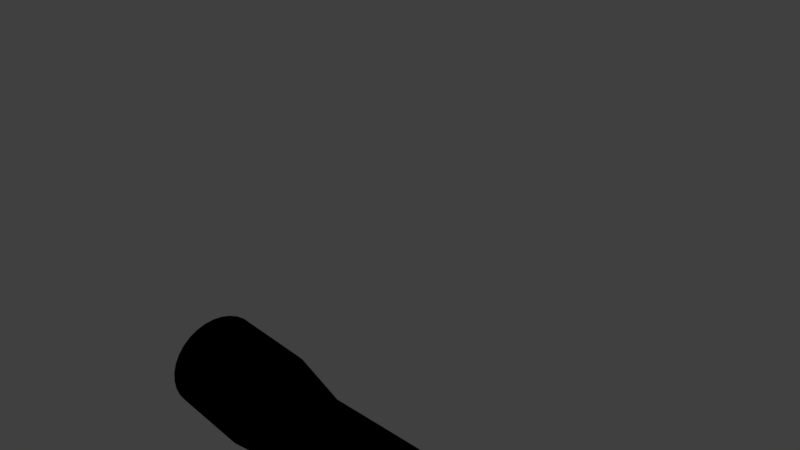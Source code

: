 # Source: saklar_lampu_sign.blend  (saved by Blender 2.78.0; exported with 4.5.12 LTS)
import bpy
from mathutils import Matrix  # noqa: F401  (used for matrix-valued properties, if any)

bpy.ops.wm.read_factory_settings(use_empty=True)
scene = bpy.context.scene
scene.name = 'Scene'

# ---- collections
col_collection_1 = bpy.data.collections.new('Collection 1'); scene.collection.children.link(col_collection_1)
col_collection_1.hide_render = True
col_collection_1.hide_viewport = True
col_collection_2 = bpy.data.collections.new('Collection 2'); scene.collection.children.link(col_collection_2)
col_collection_3 = bpy.data.collections.new('Collection 3'); scene.collection.children.link(col_collection_3)
col_collection_3.hide_render = True
col_collection_3.hide_viewport = True

# ---- materials (node trees are filled in below, after node groups)
mat_tuas_lampu = bpy.data.materials.new('tuas lampu')
mat_tuas_lampu.alpha_threshold = 0.0
mat_tuas_lampu.use_transparent_shadow = False
mat_tuas_lampu.diffuse_color = (0.0, 0.0, 0.0, 1.0)
mat_tuas_lampu.roughness = 0.5
mat_tuas_lampu.specular_intensity = 0.0

# ---- material node trees

# ---- world
world_world = bpy.data.worlds.new('World'); scene.world = world_world
world_world.color = (0.05088, 0.05088, 0.05088)
world_world.use_sun_shadow = False
world_world.sun_shadow_jitter_overblur = 0.0
world_world.cycles.sampling_method = 'MANUAL'

# ---- cameras
cam_camera = bpy.data.cameras.new('Camera')
cam_camera.clip_end = 100.0
cam_camera.lens = 35.0
cam_camera.sensor_width = 32.0
cam_camera.sensor_height = 18.0
cam_camera.ortho_scale = 7.314
cam_camera.dof.focus_distance = 0.0
cam_camera.dof.aperture_fstop = 128.0

# ---- lights
light_lamp = bpy.data.lights.new('Lamp', 'POINT')
light_lamp.transmission_factor = 0.0
light_lamp.cutoff_distance = 30.0
light_lamp.energy = 100.0
light_lamp.shadow_buffer_clip_start = 1.001
light_lamp.shadow_soft_size = 0.1
light_lamp.shadow_maximum_resolution = 0.006
light_lamp.use_absolute_resolution = True

# ---- meshes
me_cylinder = bpy.data.meshes.new('Cylinder')
me_cylinder.from_pydata([(-1.192e-07, 0.6652, -3.753), (-1.302e-07, 0.6652, -2.569), (0.1298, 0.6524, -3.753), (0.1298, 0.6524, -2.569), (0.2546, 0.6146, -3.753), (0.2546, 0.6146, -2.569), (0.3696, 0.5531, -3.753), (0.3696, 0.5531, -2.569), (0.4704, 0.4704, -3.753), (0.4704, 0.4704, -2.569), (0.5531, 0.3696, -3.753), (0.5531, 0.3696, -2.569), (0.6146, 0.2546, -3.753), (0.6146, 0.2546, -2.569), (0.6524, 0.1298, -3.753), (0.6524, 0.1298, -2.569), (0.6652, -1.595e-07, -3.753), (0.6652, -1.595e-07, -2.569), (0.6524, -0.1298, -3.753), (0.6524, -0.1298, -2.569), (0.6146, -0.2546, -3.753), (0.6146, -0.2546, -2.569), (0.5531, -0.3696, -3.753), (0.5531, -0.3696, -2.569), (0.4704, -0.4704, -3.753), (0.4704, -0.4704, -2.569), (0.3696, -0.5531, -3.753), (0.3696, -0.5531, -2.569), (0.2546, -0.6146, -3.753), (0.2546, -0.6146, -2.569), (0.1298, -0.6524, -3.753), (0.1298, -0.6524, -2.569), (-3.576e-07, -0.6652, -3.753), (-3.686e-07, -0.6652, -2.569), (-0.1298, -0.6524, -3.753), (-0.1298, -0.6524, -2.569), (-0.2546, -0.6146, -3.753), (-0.2546, -0.6146, -2.569), (-0.3696, -0.5531, -3.753), (-0.3696, -0.5531, -2.569), (-0.4704, -0.4704, -3.753), (-0.4704, -0.4704, -2.569), (-0.5531, -0.3696, -3.753), (-0.5531, -0.3696, -2.569), (-0.6146, -0.2546, -3.753), (-0.6146, -0.2546, -2.569), (-0.6524, -0.1298, -3.753), (-0.6524, -0.1298, -2.569), (-0.6652, 4.326e-07, -3.753), (-0.6652, 4.326e-07, -2.569), (-0.6524, 0.1298, -3.753), (-0.6524, 0.1298, -2.569), (-0.6146, 0.2546, -3.753), (-0.6146, 0.2546, -2.569), (-0.5531, 0.3696, -3.753), (-0.5531, 0.3696, -2.569), (-0.4704, 0.4704, -3.753), (-0.4704, 0.4704, -2.569), (-0.3696, 0.5531, -3.753), (-0.3696, 0.5531, -2.569), (-0.2546, 0.6146, -3.753), (-0.2546, 0.6146, -2.569), (-0.1298, 0.6524, -3.753), (-0.1298, 0.6524, -2.569), (0.09818, 0.4936, -1.689), (-2.274e-07, 0.5032, -1.689), (0.1926, 0.4649, -1.689), (0.2796, 0.4184, -1.689), (0.3558, 0.3558, -1.689), (0.4184, 0.2796, -1.689), (0.4649, 0.1926, -1.689), (0.4936, 0.09818, -1.689), (0.5032, -1.197e-07, -1.689), (0.4936, -0.09818, -1.689), (0.4649, -0.1926, -1.689), (0.4184, -0.2796, -1.689), (0.3558, -0.3558, -1.689), (0.2796, -0.4184, -1.689), (0.1926, -0.4649, -1.689), (0.09818, -0.4936, -1.689), (-3.466e-07, -0.5032, -1.689), (-0.09818, -0.4936, -1.689), (-0.1926, -0.4649, -1.689), (-0.2796, -0.4184, -1.689), (-0.3558, -0.3558, -1.689), (-0.4184, -0.2796, -1.689), (-0.4649, -0.1926, -1.689), (-0.4936, -0.09818, -1.689), (-0.5032, 3.282e-07, -1.689), (-0.4936, 0.09818, -1.689), (-0.4649, 0.1926, -1.689), (-0.4184, 0.2796, -1.689), (-0.3558, 0.3558, -1.689), (-0.2796, 0.4184, -1.689), (-0.1926, 0.4649, -1.689), (-0.09818, 0.4936, -1.689), (0.1236, 0.6212, 0.6309), (-2.384e-07, 0.6334, 0.6309), (0.2424, 0.5851, 0.6309), (0.3519, 0.5266, 0.6309), (0.4479, 0.4479, 0.6309), (0.5266, 0.3519, 0.6309), (0.5851, 0.2424, 0.6309), (0.6212, 0.1236, 0.6309), (0.6334, -1.515e-07, 0.6309), (0.6212, -0.1236, 0.6309), (0.5851, -0.2424, 0.6309), (0.5266, -0.3519, 0.6309), (0.4479, -0.4479, 0.6309), (0.3519, -0.5266, 0.6309), (0.2424, -0.5852, 0.6309), (0.1236, -0.6212, 0.6309), (-3.576e-07, -0.6334, 0.6309), (-0.1236, -0.6212, 0.6309), (-0.2424, -0.5851, 0.6309), (-0.3519, -0.5266, 0.6309), (-0.4479, -0.4479, 0.6309), (-0.5266, -0.3519, 0.6309), (-0.5852, -0.2424, 0.6309), (-0.6212, -0.1236, 0.6309), (-0.6334, 4.123e-07, 0.6309), (-0.6212, 0.1236, 0.6309), (-0.5851, 0.2424, 0.6309), (-0.5266, 0.3519, 0.6309), (-0.4479, 0.4479, 0.6309), (-0.3519, 0.5266, 0.6309), (-0.2424, 0.5852, 0.6309), (-0.1236, 0.6212, 0.6309), (0.1236, 0.6212, 1.41), (-2.384e-07, 0.6334, 1.41), (0.2424, 0.5851, 1.41), (0.3519, 0.5266, 1.41), (0.4479, 0.4479, 1.41), (0.5266, 0.3519, 1.41), (0.5851, 0.2424, 1.41), (0.6212, 0.1236, 1.41), (0.6334, -1.515e-07, 1.41), (0.6212, -0.1236, 1.41), (0.5851, -0.2424, 1.41), (0.5266, -0.3519, 1.41), (0.4479, -0.4479, 1.41), (0.3519, -0.5266, 1.41), (0.2424, -0.5852, 1.41), (0.1236, -0.6212, 1.41), (-3.576e-07, -0.6334, 1.41), (-0.1236, -0.6212, 1.41), (-0.2424, -0.5851, 1.41), (-0.3519, -0.5266, 1.41), (-0.4479, -0.4479, 1.41), (-0.5266, -0.3519, 1.41), (-0.5852, -0.2424, 1.41), (-0.6212, -0.1236, 1.41), (-0.6334, 4.123e-07, 1.41), (-0.6212, 0.1236, 1.41), (-0.5851, 0.2424, 1.41), (-0.5266, 0.3519, 1.41), (-0.4479, 0.4479, 1.41), (-0.3519, 0.5266, 1.41), (-0.2424, 0.5852, 1.41), (-0.1236, 0.6212, 1.41), (0.1236, 0.6212, 2.349), (-2.384e-07, 0.6334, 2.349), (0.2424, 0.5851, 2.349), (0.3519, 0.5266, 2.349), (0.4479, 0.4479, 2.349), (0.5266, 0.3519, 2.349), (0.5851, 0.2424, 2.349), (0.6212, 0.1236, 2.349), (0.6334, -1.515e-07, 2.349), (0.6212, -0.1236, 2.349), (0.5851, -0.2424, 2.349), (0.5266, -0.3519, 2.349), (0.4479, -0.4479, 2.349), (0.3519, -0.5266, 2.349), (0.2424, -0.5852, 2.349), (0.1236, -0.6212, 2.349), (-3.576e-07, -0.6334, 2.349), (-0.1236, -0.6212, 2.349), (-0.2424, -0.5851, 2.349), (-0.3519, -0.5266, 2.349), (-0.4479, -0.4479, 2.349), (-0.5266, -0.3519, 2.349), (-0.5852, -0.2424, 2.349), (-0.6212, -0.1236, 2.349), (-0.6334, 4.123e-07, 2.349), (-0.6212, 0.1236, 2.349), (-0.5851, 0.2424, 2.349), (-0.5266, 0.3519, 2.349), (-0.4479, 0.4479, 2.349), (-0.3519, 0.5266, 2.349), (-0.2424, 0.5852, 2.349), (-0.1236, 0.6212, 2.349), (0.09268, 0.466, 3.621), (-8.345e-07, 0.4751, 3.621), (0.1818, 0.4389, 3.621), (0.2639, 0.395, 3.621), (0.3359, 0.3359, 3.621), (0.395, 0.2639, 3.621), (0.4389, 0.1818, 3.621), (0.466, 0.09268, 3.621), (0.4751, -1.098e-07, 3.621), (0.466, -0.09268, 3.621), (0.4389, -0.1818, 3.621), (0.395, -0.2639, 3.621), (0.3359, -0.3359, 3.621), (0.2639, -0.395, 3.621), (0.1818, -0.4389, 3.621), (0.09268, -0.466, 3.621), (-8.345e-07, -0.4751, 3.621), (-0.09268, -0.466, 3.621), (-0.1818, -0.4389, 3.621), (-0.2639, -0.395, 3.621), (-0.3359, -0.3359, 3.621), (-0.395, -0.2639, 3.621), (-0.4389, -0.1818, 3.621), (-0.466, -0.09268, 3.621), (-0.4751, 3.131e-07, 3.621), (-0.466, 0.09268, 3.621), (-0.4389, 0.1818, 3.621), (-0.395, 0.2639, 3.621), (-0.3359, 0.3359, 3.621), (-0.2639, 0.395, 3.621), (-0.1818, 0.4389, 3.621), (-0.09268, 0.466, 3.621)], [], [(0, 1, 3, 2), (2, 3, 5, 4), (4, 5, 7, 6), (6, 7, 9, 8), (8, 9, 11, 10), (10, 11, 13, 12), (12, 13, 15, 14), (14, 15, 17, 16), (16, 17, 19, 18), (18, 19, 21, 20), (20, 21, 23, 22), (22, 23, 25, 24), (24, 25, 27, 26), (26, 27, 29, 28), (28, 29, 31, 30), (30, 31, 33, 32), (32, 33, 35, 34), (34, 35, 37, 36), (36, 37, 39, 38), (38, 39, 41, 40), (40, 41, 43, 42), (42, 43, 45, 44), (44, 45, 47, 46), (46, 47, 49, 48), (48, 49, 51, 50), (50, 51, 53, 52), (52, 53, 55, 54), (54, 55, 57, 56), (56, 57, 59, 58), (58, 59, 61, 60), (35, 33, 80, 81), (60, 61, 63, 62), (62, 63, 1, 0), (0, 2, 4, 6, 8, 10, 12, 14, 16, 18, 20, 22, 24, 26, 28, 30, 32, 34, 36, 38, 40, 42, 44, 46, 48, 50, 52, 54, 56, 58, 60, 62), (86, 85, 117, 118), (53, 51, 89, 90), (9, 7, 67, 68), (27, 25, 76, 77), (45, 43, 85, 86), (63, 61, 94, 95), (19, 17, 72, 73), (37, 35, 81, 82), (55, 53, 90, 91), (11, 9, 68, 69), (29, 27, 77, 78), (47, 45, 86, 87), (3, 1, 65, 64), (1, 63, 95, 65), (21, 19, 73, 74), (39, 37, 82, 83), (57, 55, 91, 92), (13, 11, 69, 70), (31, 29, 78, 79), (49, 47, 87, 88), (5, 3, 64, 66), (23, 21, 74, 75), (41, 39, 83, 84), (59, 57, 92, 93), (15, 13, 70, 71), (33, 31, 79, 80), (51, 49, 88, 89), (7, 5, 66, 67), (25, 23, 75, 76), (43, 41, 84, 85), (61, 59, 93, 94), (17, 15, 71, 72), (121, 120, 152, 153), (73, 72, 104, 105), (87, 86, 118, 119), (74, 73, 105, 106), (88, 87, 119, 120), (75, 74, 106, 107), (89, 88, 120, 121), (76, 75, 107, 108), (90, 89, 121, 122), (77, 76, 108, 109), (91, 90, 122, 123), (78, 77, 109, 110), (64, 65, 97, 96), (92, 91, 123, 124), (79, 78, 110, 111), (66, 64, 96, 98), (93, 92, 124, 125), (80, 79, 111, 112), (67, 66, 98, 99), (94, 93, 125, 126), (81, 80, 112, 113), (68, 67, 99, 100), (95, 94, 126, 127), (82, 81, 113, 114), (69, 68, 100, 101), (65, 95, 127, 97), (83, 82, 114, 115), (70, 69, 101, 102), (84, 83, 115, 116), (71, 70, 102, 103), (85, 84, 116, 117), (72, 71, 103, 104), (156, 155, 187, 188), (108, 107, 139, 140), (122, 121, 153, 154), (109, 108, 140, 141), (123, 122, 154, 155), (110, 109, 141, 142), (96, 97, 129, 128), (124, 123, 155, 156), (111, 110, 142, 143), (98, 96, 128, 130), (125, 124, 156, 157), (112, 111, 143, 144), (99, 98, 130, 131), (126, 125, 157, 158), (113, 112, 144, 145), (100, 99, 131, 132), (127, 126, 158, 159), (114, 113, 145, 146), (101, 100, 132, 133), (97, 127, 159, 129), (115, 114, 146, 147), (102, 101, 133, 134), (116, 115, 147, 148), (103, 102, 134, 135), (117, 116, 148, 149), (104, 103, 135, 136), (118, 117, 149, 150), (105, 104, 136, 137), (119, 118, 150, 151), (106, 105, 137, 138), (120, 119, 151, 152), (107, 106, 138, 139), (191, 190, 222, 223), (143, 142, 174, 175), (130, 128, 160, 162), (157, 156, 188, 189), (144, 143, 175, 176), (131, 130, 162, 163), (158, 157, 189, 190), (145, 144, 176, 177), (132, 131, 163, 164), (159, 158, 190, 191), (146, 145, 177, 178), (133, 132, 164, 165), (129, 159, 191, 161), (147, 146, 178, 179), (134, 133, 165, 166), (148, 147, 179, 180), (135, 134, 166, 167), (149, 148, 180, 181), (136, 135, 167, 168), (150, 149, 181, 182), (137, 136, 168, 169), (151, 150, 182, 183), (138, 137, 169, 170), (152, 151, 183, 184), (139, 138, 170, 171), (153, 152, 184, 185), (140, 139, 171, 172), (154, 153, 185, 186), (141, 140, 172, 173), (155, 154, 186, 187), (142, 141, 173, 174), (128, 129, 161, 160), (192, 193, 223, 222, 221, 220, 219, 218, 217, 216, 215, 214, 213, 212, 211, 210, 209, 208, 207, 206, 205, 204, 203, 202, 201, 200, 199, 198, 197, 196, 195, 194), (178, 177, 209, 210), (165, 164, 196, 197), (161, 191, 223, 193), (179, 178, 210, 211), (166, 165, 197, 198), (180, 179, 211, 212), (167, 166, 198, 199), (181, 180, 212, 213), (168, 167, 199, 200), (182, 181, 213, 214), (169, 168, 200, 201), (183, 182, 214, 215), (170, 169, 201, 202), (184, 183, 215, 216), (171, 170, 202, 203), (185, 184, 216, 217), (172, 171, 203, 204), (186, 185, 217, 218), (173, 172, 204, 205), (187, 186, 218, 219), (174, 173, 205, 206), (160, 161, 193, 192), (188, 187, 219, 220), (175, 174, 206, 207), (162, 160, 192, 194), (189, 188, 220, 221), (176, 175, 207, 208), (163, 162, 194, 195), (190, 189, 221, 222), (177, 176, 208, 209), (164, 163, 195, 196)])
me_cylinder.use_remesh_preserve_volume = False
me_cylinder.use_remesh_preserve_attributes = False
me_cylinder.use_mirror_vertex_groups = False
me_cylinder.update()
me_cylinder_001 = bpy.data.meshes.new('Cylinder.001')
me_cylinder_001.from_pydata([(-0.07238, 0.6652, 0.006824), (-0.07238, 0.6652, 1.192), (0.05739, 0.6524, 0.006824), (0.05739, 0.6524, 1.192), (0.1822, 0.6146, 0.006824), (0.1822, 0.6146, 1.192), (0.2972, 0.5531, 0.006824), (0.2972, 0.5531, 1.192), (0.398, 0.4704, 0.006824), (0.398, 0.4704, 1.192), (0.4807, 0.3696, 0.006824), (0.4807, 0.3696, 1.192), (0.5422, 0.2546, 0.006824), (0.5422, 0.2546, 1.192), (0.58, 0.1298, 0.006824), (0.58, 0.1298, 1.192), (0.5928, -2.667e-07, 0.006824), (0.5928, -2.667e-07, 1.192), (0.58, -0.1298, 0.006824), (0.58, -0.1298, 1.192), (0.5422, -0.2546, 0.006824), (0.5422, -0.2546, 1.192), (0.4807, -0.3696, 0.006824), (0.4807, -0.3696, 1.192), (0.398, -0.4704, 0.006824), (0.398, -0.4704, 1.192), (0.2972, -0.5531, 0.006824), (0.2972, -0.5531, 1.192), (0.1822, -0.6146, 0.006824), (0.1822, -0.6146, 1.192), (0.05739, -0.6524, 0.006824), (0.05739, -0.6524, 1.192), (-0.07238, -0.6652, 0.006824), (-0.07238, -0.6652, 1.192), (-0.2022, -0.6524, 0.006824), (-0.2022, -0.6524, 1.192), (-0.3269, -0.6146, 0.006824), (-0.3269, -0.6146, 1.192), (-0.4419, -0.5531, 0.006824), (-0.4419, -0.5531, 1.192), (-0.5427, -0.4704, 0.006824), (-0.5427, -0.4704, 1.192), (-0.6255, -0.3696, 0.006824), (-0.6255, -0.3696, 1.192), (-0.6869, -0.2546, 0.006824), (-0.6869, -0.2546, 1.192), (-0.7248, -0.1298, 0.006824), (-0.7248, -0.1298, 1.192), (-0.7376, 3.254e-07, 0.006824), (-0.7376, 3.254e-07, 1.192), (-0.7248, 0.1298, 0.006824), (-0.7248, 0.1298, 1.192), (-0.6869, 0.2546, 0.006824), (-0.6869, 0.2546, 1.192), (-0.6255, 0.3696, 0.006824), (-0.6255, 0.3696, 1.192), (-0.5427, 0.4704, 0.006824), (-0.5427, 0.4704, 1.192), (-0.4419, 0.5531, 0.006824), (-0.4419, 0.5531, 1.192), (-0.3269, 0.6146, 0.006824), (-0.3269, 0.6146, 1.192), (-0.2022, 0.6524, 0.006824), (-0.2022, 0.6524, 1.192), (0.0258, 0.4936, 2.071), (-0.07238, 0.5032, 2.071), (0.1202, 0.4649, 2.071), (0.2072, 0.4184, 2.071), (0.2835, 0.3558, 2.071), (0.3461, 0.2796, 2.071), (0.3926, 0.1926, 2.071), (0.4212, 0.09818, 2.071), (0.4309, -2.269e-07, 2.071), (0.4212, -0.09818, 2.071), (0.3926, -0.1926, 2.071), (0.3461, -0.2796, 2.071), (0.2835, -0.3558, 2.071), (0.2072, -0.4184, 2.071), (0.1202, -0.4649, 2.071), (0.0258, -0.4936, 2.071), (-0.07238, -0.5032, 2.071), (-0.1706, -0.4936, 2.071), (-0.265, -0.4649, 2.071), (-0.352, -0.4184, 2.071), (-0.4282, -0.3558, 2.071), (-0.4908, -0.2796, 2.071), (-0.5373, -0.1926, 2.071), (-0.566, -0.09818, 2.071), (-0.5756, 2.21e-07, 2.071), (-0.566, 0.09818, 2.071), (-0.5373, 0.1926, 2.071), (-0.4908, 0.2796, 2.071), (-0.4282, 0.3558, 2.071), (-0.352, 0.4184, 2.071), (-0.265, 0.4649, 2.071), (-0.1706, 0.4936, 2.071), (0.05118, 0.6212, 4.391), (-0.07238, 0.6334, 4.391), (0.17, 0.5851, 4.391), (0.2795, 0.5266, 4.391), (0.3755, 0.4479, 4.391), (0.4542, 0.3519, 4.391), (0.5128, 0.2424, 4.391), (0.5488, 0.1236, 4.391), (0.561, -2.587e-07, 4.391), (0.5488, -0.1236, 4.391), (0.5128, -0.2424, 4.391), (0.4542, -0.3519, 4.391), (0.3755, -0.4479, 4.391), (0.2795, -0.5266, 4.391), (0.17, -0.5852, 4.391), (0.05118, -0.6212, 4.391), (-0.07238, -0.6334, 4.391), (-0.1959, -0.6212, 4.391), (-0.3148, -0.5852, 4.391), (-0.4243, -0.5266, 4.391), (-0.5202, -0.4479, 4.391), (-0.599, -0.3519, 4.391), (-0.6575, -0.2424, 4.391), (-0.6936, -0.1236, 4.391), (-0.7057, 3.051e-07, 4.391), (-0.6936, 0.1236, 4.391), (-0.6575, 0.2424, 4.391), (-0.599, 0.3519, 4.391), (-0.5202, 0.4479, 4.391), (-0.4243, 0.5266, 4.391), (-0.3148, 0.5851, 4.391), (-0.1959, 0.6212, 4.391), (0.05118, 0.6212, 5.17), (-0.07238, 0.6334, 5.17), (0.17, 0.5851, 5.17), (0.2795, 0.5266, 5.17), (0.3755, 0.4479, 5.17), (0.4542, 0.3519, 5.17), (0.5128, 0.2424, 5.17), (0.5488, 0.1236, 5.17), (0.561, -2.587e-07, 5.17), (0.5488, -0.1236, 5.17), (0.5128, -0.2424, 5.17), (0.4542, -0.3519, 5.17), (0.3755, -0.4479, 5.17), (0.2795, -0.5266, 5.17), (0.17, -0.5852, 5.17), (0.05118, -0.6212, 5.17), (-0.07238, -0.6334, 5.17), (-0.1959, -0.6212, 5.17), (-0.3148, -0.5852, 5.17), (-0.4243, -0.5266, 5.17), (-0.5202, -0.4479, 5.17), (-0.599, -0.3519, 5.17), (-0.6575, -0.2424, 5.17), (-0.6936, -0.1236, 5.17), (-0.7057, 3.051e-07, 5.17), (-0.6936, 0.1236, 5.17), (-0.6575, 0.2424, 5.17), (-0.599, 0.3519, 5.17), (-0.5202, 0.4479, 5.17), (-0.4243, 0.5266, 5.17), (-0.3148, 0.5851, 5.17), (-0.1959, 0.6212, 5.17), (0.05118, 0.6212, 6.109), (-0.07238, 0.6334, 6.109), (0.17, 0.5851, 6.109), (0.2795, 0.5266, 6.109), (0.3755, 0.4479, 6.109), (0.4542, 0.3519, 6.109), (0.5128, 0.2424, 6.109), (0.5488, 0.1236, 6.109), (0.561, -2.587e-07, 6.109), (0.5488, -0.1236, 6.109), (0.5128, -0.2424, 6.109), (0.4542, -0.3519, 6.109), (0.3755, -0.4479, 6.109), (0.2795, -0.5266, 6.109), (0.17, -0.5852, 6.109), (0.05118, -0.6212, 6.109), (-0.07238, -0.6334, 6.109), (-0.1959, -0.6212, 6.109), (-0.3148, -0.5852, 6.109), (-0.4243, -0.5266, 6.109), (-0.5202, -0.4479, 6.109), (-0.599, -0.3519, 6.109), (-0.6575, -0.2424, 6.109), (-0.6936, -0.1236, 6.109), (-0.7057, 3.051e-07, 6.109), (-0.6936, 0.1236, 6.109), (-0.6575, 0.2424, 6.109), (-0.599, 0.3519, 6.109), (-0.5202, 0.4479, 6.109), (-0.4243, 0.5266, 6.109), (-0.3148, 0.5851, 6.109), (-0.1959, 0.6212, 6.109), (0.0203, 0.466, 7.381), (-0.07238, 0.4751, 7.381), (0.1094, 0.4389, 7.381), (0.1916, 0.395, 7.381), (0.2636, 0.3359, 7.381), (0.3226, 0.2639, 7.381), (0.3665, 0.1818, 7.381), (0.3936, 0.09268, 7.381), (0.4027, -2.17e-07, 7.381), (0.3936, -0.09268, 7.381), (0.3665, -0.1818, 7.381), (0.3226, -0.2639, 7.381), (0.2636, -0.3359, 7.381), (0.1916, -0.395, 7.381), (0.1094, -0.4389, 7.381), (0.0203, -0.466, 7.381), (-0.07238, -0.4751, 7.381), (-0.1651, -0.466, 7.381), (-0.2542, -0.4389, 7.381), (-0.3363, -0.395, 7.381), (-0.4083, -0.3359, 7.381), (-0.4674, -0.2639, 7.381), (-0.5113, -0.1818, 7.381), (-0.5383, -0.09268, 7.381), (-0.5475, 2.058e-07, 7.381), (-0.5383, 0.09268, 7.381), (-0.5113, 0.1818, 7.381), (-0.4674, 0.2639, 7.381), (-0.4083, 0.3359, 7.381), (-0.3363, 0.395, 7.381), (-0.2542, 0.4389, 7.381), (-0.1651, 0.466, 7.381), (-0.5449, -0.3157, 3.231), (-0.5974, -0.2175, 3.231), (0.4959, -2.428e-07, 3.231), (0.485, -0.1109, 3.231), (-0.6298, -0.1109, 3.231), (0.4527, -0.2175, 3.231), (-0.6407, 2.631e-07, 3.231), (0.4001, -0.3157, 3.231), (-0.6298, 0.1109, 3.231), (0.3295, -0.4019, 3.231), (-0.5974, 0.2175, 3.231), (0.2434, -0.4725, 3.231), (-0.5449, 0.3157, 3.231), (0.1451, -0.525, 3.231), (-0.07238, 0.5683, 3.231), (0.03849, 0.5574, 3.231), (-0.4742, 0.4019, 3.231), (0.03849, -0.5574, 3.231), (0.1451, 0.525, 3.231), (-0.3881, 0.4725, 3.231), (-0.07238, -0.5683, 3.231), (0.2434, 0.4725, 3.231), (-0.2899, 0.525, 3.231), (-0.1833, -0.5574, 3.231), (0.3295, 0.4019, 3.231), (-0.1833, 0.5574, 3.231), (-0.2899, -0.525, 3.231), (0.4001, 0.3157, 3.231), (-0.3881, -0.4725, 3.231), (0.4527, 0.2175, 3.231), (-0.4742, -0.4019, 3.231), (0.485, 0.1109, 3.231)], [], [(0, 1, 3, 2), (2, 3, 5, 4), (4, 5, 7, 6), (6, 7, 9, 8), (8, 9, 11, 10), (10, 11, 13, 12), (12, 13, 15, 14), (14, 15, 17, 16), (16, 17, 19, 18), (18, 19, 21, 20), (20, 21, 23, 22), (22, 23, 25, 24), (24, 25, 27, 26), (26, 27, 29, 28), (28, 29, 31, 30), (30, 31, 33, 32), (32, 33, 35, 34), (34, 35, 37, 36), (36, 37, 39, 38), (38, 39, 41, 40), (40, 41, 43, 42), (42, 43, 45, 44), (44, 45, 47, 46), (46, 47, 49, 48), (48, 49, 51, 50), (50, 51, 53, 52), (52, 53, 55, 54), (54, 55, 57, 56), (56, 57, 59, 58), (58, 59, 61, 60), (35, 33, 80, 81), (60, 61, 63, 62), (62, 63, 1, 0), (0, 2, 4, 6, 8, 10, 12, 14, 16, 18, 20, 22, 24, 26, 28, 30, 32, 34, 36, 38, 40, 42, 44, 46, 48, 50, 52, 54, 56, 58, 60, 62), (225, 224, 117, 118), (53, 51, 89, 90), (9, 7, 67, 68), (27, 25, 76, 77), (45, 43, 85, 86), (63, 61, 94, 95), (19, 17, 72, 73), (37, 35, 81, 82), (55, 53, 90, 91), (11, 9, 68, 69), (29, 27, 77, 78), (47, 45, 86, 87), (3, 1, 65, 64), (1, 63, 95, 65), (21, 19, 73, 74), (39, 37, 82, 83), (57, 55, 91, 92), (13, 11, 69, 70), (31, 29, 78, 79), (49, 47, 87, 88), (5, 3, 64, 66), (23, 21, 74, 75), (41, 39, 83, 84), (59, 57, 92, 93), (15, 13, 70, 71), (33, 31, 79, 80), (51, 49, 88, 89), (7, 5, 66, 67), (25, 23, 75, 76), (43, 41, 84, 85), (61, 59, 93, 94), (17, 15, 71, 72), (121, 120, 152, 153), (227, 226, 104, 105), (228, 225, 118, 119), (229, 227, 105, 106), (230, 228, 119, 120), (231, 229, 106, 107), (232, 230, 120, 121), (233, 231, 107, 108), (234, 232, 121, 122), (235, 233, 108, 109), (236, 234, 122, 123), (237, 235, 109, 110), (239, 238, 97, 96), (240, 236, 123, 124), (241, 237, 110, 111), (242, 239, 96, 98), (243, 240, 124, 125), (244, 241, 111, 112), (245, 242, 98, 99), (246, 243, 125, 126), (247, 244, 112, 113), (248, 245, 99, 100), (249, 246, 126, 127), (250, 247, 113, 114), (251, 248, 100, 101), (238, 249, 127, 97), (252, 250, 114, 115), (253, 251, 101, 102), (254, 252, 115, 116), (255, 253, 102, 103), (224, 254, 116, 117), (226, 255, 103, 104), (156, 155, 187, 188), (108, 107, 139, 140), (122, 121, 153, 154), (109, 108, 140, 141), (123, 122, 154, 155), (110, 109, 141, 142), (96, 97, 129, 128), (124, 123, 155, 156), (111, 110, 142, 143), (98, 96, 128, 130), (125, 124, 156, 157), (112, 111, 143, 144), (99, 98, 130, 131), (126, 125, 157, 158), (113, 112, 144, 145), (100, 99, 131, 132), (127, 126, 158, 159), (114, 113, 145, 146), (101, 100, 132, 133), (97, 127, 159, 129), (115, 114, 146, 147), (102, 101, 133, 134), (116, 115, 147, 148), (103, 102, 134, 135), (117, 116, 148, 149), (104, 103, 135, 136), (118, 117, 149, 150), (105, 104, 136, 137), (119, 118, 150, 151), (106, 105, 137, 138), (120, 119, 151, 152), (107, 106, 138, 139), (191, 190, 222, 223), (143, 142, 174, 175), (130, 128, 160, 162), (157, 156, 188, 189), (144, 143, 175, 176), (131, 130, 162, 163), (158, 157, 189, 190), (145, 144, 176, 177), (132, 131, 163, 164), (159, 158, 190, 191), (146, 145, 177, 178), (133, 132, 164, 165), (129, 159, 191, 161), (147, 146, 178, 179), (134, 133, 165, 166), (148, 147, 179, 180), (135, 134, 166, 167), (149, 148, 180, 181), (136, 135, 167, 168), (150, 149, 181, 182), (137, 136, 168, 169), (151, 150, 182, 183), (138, 137, 169, 170), (152, 151, 183, 184), (139, 138, 170, 171), (153, 152, 184, 185), (140, 139, 171, 172), (154, 153, 185, 186), (141, 140, 172, 173), (155, 154, 186, 187), (142, 141, 173, 174), (128, 129, 161, 160), (192, 193, 223, 222, 221, 220, 219, 218, 217, 216, 215, 214, 213, 212, 211, 210, 209, 208, 207, 206, 205, 204, 203, 202, 201, 200, 199, 198, 197, 196, 195, 194), (178, 177, 209, 210), (165, 164, 196, 197), (161, 191, 223, 193), (179, 178, 210, 211), (166, 165, 197, 198), (180, 179, 211, 212), (167, 166, 198, 199), (181, 180, 212, 213), (168, 167, 199, 200), (182, 181, 213, 214), (169, 168, 200, 201), (183, 182, 214, 215), (170, 169, 201, 202), (184, 183, 215, 216), (171, 170, 202, 203), (185, 184, 216, 217), (172, 171, 203, 204), (186, 185, 217, 218), (173, 172, 204, 205), (187, 186, 218, 219), (174, 173, 205, 206), (160, 161, 193, 192), (188, 187, 219, 220), (175, 174, 206, 207), (162, 160, 192, 194), (189, 188, 220, 221), (176, 175, 207, 208), (163, 162, 194, 195), (190, 189, 221, 222), (177, 176, 208, 209), (164, 163, 195, 196), (72, 71, 255, 226), (85, 84, 254, 224), (71, 70, 253, 255), (84, 83, 252, 254), (70, 69, 251, 253), (83, 82, 250, 252), (65, 95, 249, 238), (69, 68, 248, 251), (82, 81, 247, 250), (95, 94, 246, 249), (68, 67, 245, 248), (81, 80, 244, 247), (94, 93, 243, 246), (67, 66, 242, 245), (80, 79, 241, 244), (93, 92, 240, 243), (66, 64, 239, 242), (79, 78, 237, 241), (92, 91, 236, 240), (64, 65, 238, 239), (78, 77, 235, 237), (91, 90, 234, 236), (77, 76, 233, 235), (90, 89, 232, 234), (76, 75, 231, 233), (89, 88, 230, 232), (75, 74, 229, 231), (88, 87, 228, 230), (74, 73, 227, 229), (87, 86, 225, 228), (73, 72, 226, 227), (86, 85, 224, 225)])
_uv = me_cylinder_001.uv_layers.new(name='UVMap')
_uv.uv.foreach_set('vector', [0.3111, 0.1811, 0.3112, 0.1812, 0.3112, 0.1812, 0.3111, 0.1811, 0.3111, 0.1811, 0.3112, 0.1812, 0.3112, 0.1812, 0.3112, 0.1811, 0.3112, 0.1811, 0.3112, 0.1812, 0.3112, 0.1813, 0.3112, 0.1811, 0.3112, 0.1811, 0.3112, 0.1813, 0.3112, 0.1813, 0.3112, 0.1811, 0.3112, 0.1811, 0.3112, 0.1813, 0.3112, 0.1813, 0.3112, 0.1812, 0.3112, 0.1812, 0.3112, 0.1813, 0.3112, 0.1813, 0.3112, 0.1812, 0.3112, 0.1812, 0.3112, 0.1813, 0.3111, 0.1813, 0.3112, 0.1812, 0.3112, 0.1812, 0.3111, 0.1813, 0.3111, 0.1812, 0.3112, 0.1812, 0.3112, 0.1812, 0.3111, 0.1812, 0.3112, 0.1812, 0.3112, 0.1812, 0.3112, 0.1812, 0.3112, 0.1812, 0.3112, 0.1812, 0.3112, 0.1812, 0.3112, 0.1812, 0.3112, 0.1812, 0.3112, 0.1812, 0.3112, 0.1812, 0.3112, 0.1812, 0.3112, 0.1812, 0.3112, 0.1812, 0.3112, 0.1812, 0.3112, 0.1812, 0.3112, 0.1812, 0.3112, 0.1813, 0.3112, 0.1812, 0.3112, 0.1812, 0.3112, 0.1813, 0.3112, 0.1813, 0.3111, 0.1812, 0.3111, 0.1812, 0.3112, 0.1813, 0.3112, 0.1813, 0.3111, 0.1812, 0.3111, 0.1812, 0.3112, 0.1813, 0.3111, 0.1813, 0.3111, 0.1812, 0.3111, 0.1812, 0.3111, 0.1813, 0.3111, 0.1813, 0.3111, 0.1812, 0.3111, 0.1812, 0.3111, 0.1813, 0.3111, 0.1813, 0.3111, 0.1812, 0.3111, 0.1812, 0.3111, 0.1813, 0.3111, 0.1813, 0.3111, 0.1812, 0.3111, 0.1812, 0.3111, 0.1813, 0.311, 0.1812, 0.3111, 0.1812, 0.3111, 0.1812, 0.311, 0.1812, 0.311, 0.1812, 0.3112, 0.1812, 0.3112, 0.1812, 0.311, 0.1812, 0.311, 0.1812, 0.3112, 0.1812, 0.3112, 0.1812, 0.311, 0.1812, 0.311, 0.1811, 0.3111, 0.1812, 0.3111, 0.1812, 0.311, 0.1811, 0.3111, 0.1811, 0.3111, 0.1811, 0.3111, 0.1811, 0.3111, 0.1811, 0.3111, 0.181, 0.3111, 0.1811, 0.3111, 0.1811, 0.3111, 0.181, 0.3111, 0.181, 0.3111, 0.1811, 0.3111, 0.1811, 0.3111, 0.181, 0.3112, 0.181, 0.3111, 0.1811, 0.3111, 0.1811, 0.3112, 0.181, 0.3112, 0.1811, 0.3111, 0.1811, 0.3111, 0.1811, 0.3112, 0.1811, 0.3112, 0.1811, 0.3111, 0.1811, 0.3111, 0.1811, 0.3112, 0.1811, 0.3112, 0.1811, 0.3111, 0.1811, 0.3111, 0.1813, 0.3111, 0.1813, 0.3081, 0.1781, 0.3088, 0.1775, 0.3111, 0.1811, 0.3112, 0.1811, 0.3112, 0.1811, 0.3111, 0.1811, 0.3111, 0.1811, 0.3112, 0.1811, 0.3112, 0.1812, 0.3111, 0.1811, 0.3111, 0.1811, 0.3111, 0.1811, 0.3112, 0.1811, 0.3112, 0.1811, 0.3112, 0.1811, 0.3112, 0.1812, 0.3112, 0.1812, 0.3112, 0.1812, 0.3112, 0.1812, 0.3112, 0.1812, 0.3112, 0.1812, 0.3112, 0.1812, 0.3112, 0.1812, 0.3112, 0.1812, 0.3111, 0.1812, 0.3111, 0.1812, 0.3111, 0.1812, 0.3111, 0.1812, 0.3111, 0.1812, 0.3111, 0.1812, 0.3111, 0.1812, 0.3112, 0.1812, 0.3112, 0.1812, 0.3111, 0.1812, 0.3111, 0.1811, 0.3111, 0.1811, 0.3111, 0.1811, 0.3111, 0.1811, 0.3111, 0.1811, 0.3111, 0.1811, 0.3111, 0.1811, 0.3111, 0.1811, 0.4603, 0.1387, 0.4766, 0.09605, 0.6236, 0.4089, 0.5867, 0.4158, 0.3111, 0.181, 0.3111, 0.181, 0.3148, 0.1795, 0.3149, 0.1802, 0.3112, 0.1813, 0.3112, 0.1813, 0.3117, 0.1848, 0.3111, 0.1848, 0.3112, 0.1813, 0.3112, 0.1812, 0.3069, 0.1814, 0.3069, 0.1805, 0.311, 0.1812, 0.311, 0.1812, 0.3125, 0.177, 0.3133, 0.1774, 0.3112, 0.1811, 0.3112, 0.1811, 0.3143, 0.183, 0.3139, 0.1835, 0.3112, 0.1812, 0.3111, 0.1812, 0.3086, 0.1841, 0.3081, 0.1837, 0.3111, 0.1813, 0.3111, 0.1813, 0.3088, 0.1775, 0.3096, 0.1771, 0.3112, 0.181, 0.3111, 0.181, 0.3149, 0.1802, 0.3149, 0.181, 0.3112, 0.1813, 0.3112, 0.1813, 0.3111, 0.1848, 0.3104, 0.1848, 0.3112, 0.1813, 0.3112, 0.1813, 0.3069, 0.1805, 0.3071, 0.1796, 0.311, 0.1811, 0.311, 0.1812, 0.3133, 0.1774, 0.314, 0.178, 0.3112, 0.1812, 0.3112, 0.1812, 0.3134, 0.184, 0.3128, 0.1843, 0.3112, 0.1812, 0.3112, 0.1811, 0.3139, 0.1835, 0.3134, 0.184, 0.3112, 0.1812, 0.3112, 0.1812, 0.3081, 0.1837, 0.3076, 0.1831, 0.3111, 0.1813, 0.3111, 0.1813, 0.3096, 0.1771, 0.3106, 0.1768, 0.3112, 0.1811, 0.3112, 0.181, 0.3149, 0.181, 0.3148, 0.1817, 0.3112, 0.1813, 0.3112, 0.1813, 0.3104, 0.1848, 0.3098, 0.1847, 0.3112, 0.1813, 0.3112, 0.1813, 0.3071, 0.1796, 0.3075, 0.1788, 0.3111, 0.1811, 0.311, 0.1811, 0.314, 0.178, 0.3144, 0.1787, 0.3112, 0.1812, 0.3112, 0.1812, 0.3128, 0.1843, 0.3123, 0.1846, 0.3112, 0.1812, 0.3112, 0.1812, 0.3076, 0.1831, 0.3072, 0.1823, 0.311, 0.1812, 0.3111, 0.1813, 0.3106, 0.1768, 0.3115, 0.1768, 0.3112, 0.1811, 0.3112, 0.1811, 0.3148, 0.1817, 0.3146, 0.1824, 0.3111, 0.1813, 0.3112, 0.1813, 0.3098, 0.1847, 0.3092, 0.1845, 0.3111, 0.1813, 0.3112, 0.1813, 0.3075, 0.1788, 0.3081, 0.1781, 0.3111, 0.181, 0.3111, 0.1811, 0.3144, 0.1787, 0.3148, 0.1795, 0.3112, 0.1813, 0.3112, 0.1812, 0.3123, 0.1846, 0.3117, 0.1848, 0.3112, 0.1812, 0.3112, 0.1812, 0.3072, 0.1823, 0.3069, 0.1814, 0.311, 0.1812, 0.311, 0.1812, 0.3115, 0.1768, 0.3125, 0.177, 0.3112, 0.1811, 0.3112, 0.1811, 0.3146, 0.1824, 0.3143, 0.183, 0.3111, 0.1812, 0.3111, 0.1813, 0.3092, 0.1845, 0.3086, 0.1841, 0.4903, 0.431, 0.5204, 0.4267, 0.5126, 0.621, 0.483, 0.6137, 0.1865, 0.1656, 0.2004, 0.1902, 0.101, 0.4206, 0.06953, 0.4144, 0.444, 0.17, 0.4603, 0.1387, 0.5867, 0.4158, 0.5524, 0.4217, 0.1732, 0.1331, 0.1865, 0.1656, 0.06953, 0.4144, 0.03603, 0.4071, 0.4281, 0.1936, 0.444, 0.17, 0.5524, 0.4217, 0.5204, 0.4267, 0.1614, 0.08874, 0.1732, 0.1331, 0.03603, 0.4071, 0.000104, 0.3987, 0.4126, 0.2117, 0.4281, 0.1936, 0.5204, 0.4267, 0.4903, 0.431, 0.7656, 0.0009431, 0.7804, 0.0002921, 0.7879, 0.1537, 0.7715, 0.1541, 0.3974, 0.2257, 0.4126, 0.2117, 0.4903, 0.431, 0.4618, 0.4345, 0.7509, 0.001441, 0.7656, 0.0009431, 0.7715, 0.1541, 0.7552, 0.1544, 0.3827, 0.2365, 0.3974, 0.2257, 0.4618, 0.4345, 0.4346, 0.4373, 0.7362, 0.001791, 0.7509, 0.001441, 0.7552, 0.1544, 0.7389, 0.1546, 0.2985, 0.257, 0.3122, 0.2579, 0.3099, 0.4426, 0.2859, 0.442, 0.3682, 0.2447, 0.3827, 0.2365, 0.4346, 0.4373, 0.4084, 0.4395, 0.7214, 0.001993, 0.7362, 0.001791, 0.7389, 0.1546, 0.7227, 0.1547, 0.2847, 0.2544, 0.2985, 0.257, 0.2859, 0.442, 0.2616, 0.4409, 0.354, 0.2508, 0.3682, 0.2447, 0.4084, 0.4395, 0.3831, 0.4411, 0.7067, 0.002049, 0.7214, 0.001993, 0.7227, 0.1547, 0.7065, 0.1547, 0.2709, 0.25, 0.2847, 0.2544, 0.2616, 0.4409, 0.237, 0.4392, 0.3399, 0.2549, 0.354, 0.2508, 0.3831, 0.4411, 0.3584, 0.4421, 0.692, 0.001959, 0.7067, 0.002049, 0.7065, 0.1547, 0.6902, 0.1547, 0.257, 0.2436, 0.2709, 0.25, 0.237, 0.4392, 0.2118, 0.4369, 0.326, 0.2572, 0.3399, 0.2549, 0.3584, 0.4421, 0.334, 0.4426, 0.6772, 0.001723, 0.692, 0.001959, 0.6902, 0.1547, 0.674, 0.1545, 0.243, 0.235, 0.257, 0.2436, 0.2118, 0.4369, 0.1858, 0.4339, 0.3122, 0.2579, 0.326, 0.2572, 0.334, 0.4426, 0.3099, 0.4426, 0.6625, 0.001337, 0.6772, 0.001723, 0.674, 0.1545, 0.6577, 0.1542, 0.2288, 0.2237, 0.243, 0.235, 0.1858, 0.4339, 0.1588, 0.4303, 0.6478, 0.0007989, 0.6625, 0.001337, 0.6577, 0.1542, 0.6414, 0.1539, 0.2146, 0.209, 0.2288, 0.2237, 0.1588, 0.4303, 0.1306, 0.4259, 0.6331, 0.000104, 0.6478, 0.0007989, 0.6414, 0.1539, 0.625, 0.1534, 0.2004, 0.1902, 0.2146, 0.209, 0.1306, 0.4259, 0.101, 0.4206, 0.4031, 0.5982, 0.4286, 0.6023, 0.3757, 0.757, 0.3615, 0.7478, 0.7715, 0.1541, 0.7879, 0.1537, 0.7885, 0.257, 0.7721, 0.257, 0.4618, 0.4345, 0.4903, 0.431, 0.483, 0.6137, 0.4551, 0.6075, 0.7552, 0.1544, 0.7715, 0.1541, 0.7721, 0.257, 0.7556, 0.2571, 0.4346, 0.4373, 0.4618, 0.4345, 0.4551, 0.6075, 0.4286, 0.6023, 0.7389, 0.1546, 0.7552, 0.1544, 0.7556, 0.2571, 0.7392, 0.2571, 0.2859, 0.442, 0.3099, 0.4426, 0.3076, 0.5902, 0.2842, 0.5902, 0.4084, 0.4395, 0.4346, 0.4373, 0.4286, 0.6023, 0.4031, 0.5982, 0.7227, 0.1547, 0.7389, 0.1546, 0.7392, 0.2571, 0.7227, 0.2571, 0.2616, 0.4409, 0.2859, 0.442, 0.2842, 0.5902, 0.2607, 0.5909, 0.3831, 0.4411, 0.4084, 0.4395, 0.4031, 0.5982, 0.3785, 0.5949, 0.7065, 0.1547, 0.7227, 0.1547, 0.7227, 0.2571, 0.7063, 0.2571, 0.237, 0.4392, 0.2616, 0.4409, 0.2607, 0.5909, 0.2367, 0.5925, 0.3584, 0.4421, 0.3831, 0.4411, 0.3785, 0.5949, 0.3545, 0.5925, 0.6902, 0.1547, 0.7065, 0.1547, 0.7063, 0.2571, 0.6899, 0.2571, 0.2118, 0.4369, 0.237, 0.4392, 0.2367, 0.5925, 0.2122, 0.5948, 0.334, 0.4426, 0.3584, 0.4421, 0.3545, 0.5925, 0.3309, 0.591, 0.674, 0.1545, 0.6902, 0.1547, 0.6899, 0.2571, 0.6734, 0.257, 0.1858, 0.4339, 0.2118, 0.4369, 0.2122, 0.5948, 0.1868, 0.598, 0.3099, 0.4426, 0.334, 0.4426, 0.3309, 0.591, 0.3076, 0.5902, 0.6577, 0.1542, 0.674, 0.1545, 0.6734, 0.257, 0.657, 0.257, 0.1588, 0.4303, 0.1858, 0.4339, 0.1868, 0.598, 0.1604, 0.6021, 0.6414, 0.1539, 0.6577, 0.1542, 0.657, 0.257, 0.6405, 0.2569, 0.1306, 0.4259, 0.1588, 0.4303, 0.1604, 0.6021, 0.1325, 0.6071, 0.625, 0.1534, 0.6414, 0.1539, 0.6405, 0.2569, 0.6241, 0.2568, 0.101, 0.4206, 0.1306, 0.4259, 0.1325, 0.6071, 0.103, 0.6131, 0.5867, 0.4158, 0.6236, 0.4089, 0.6147, 0.6501, 0.5781, 0.6392, 0.06953, 0.4144, 0.101, 0.4206, 0.103, 0.6131, 0.07142, 0.6201, 0.5524, 0.4217, 0.5867, 0.4158, 0.5781, 0.6392, 0.5442, 0.6295, 0.03603, 0.4071, 0.06953, 0.4144, 0.07142, 0.6201, 0.03729, 0.6281, 0.5204, 0.4267, 0.5524, 0.4217, 0.5442, 0.6295, 0.5126, 0.621, 0.000104, 0.3987, 0.03603, 0.4071, 0.03729, 0.6281, 0.0001041, 0.6369, 0.319, 0.7331, 0.3331, 0.7361, 0.3051, 0.8056, 0.3039, 0.8052, 0.7227, 0.2571, 0.7392, 0.2571, 0.7391, 0.3815, 0.7227, 0.3815, 0.2607, 0.5909, 0.2842, 0.5902, 0.2906, 0.7322, 0.2763, 0.7343, 0.3785, 0.5949, 0.4031, 0.5982, 0.3615, 0.7478, 0.3473, 0.741, 0.7063, 0.2571, 0.7227, 0.2571, 0.7227, 0.3815, 0.7062, 0.3815, 0.2367, 0.5925, 0.2607, 0.5909, 0.2763, 0.7343, 0.2619, 0.7382, 0.3545, 0.5925, 0.3785, 0.5949, 0.3473, 0.741, 0.3331, 0.7361, 0.6899, 0.2571, 0.7063, 0.2571, 0.7062, 0.3815, 0.6897, 0.3815, 0.2122, 0.5948, 0.2367, 0.5925, 0.2619, 0.7382, 0.2472, 0.7441, 0.3309, 0.591, 0.3545, 0.5925, 0.3331, 0.7361, 0.319, 0.7331, 0.6734, 0.257, 0.6899, 0.2571, 0.6897, 0.3815, 0.6732, 0.3814, 0.1868, 0.598, 0.2122, 0.5948, 0.2472, 0.7441, 0.2324, 0.7523, 0.3076, 0.5902, 0.3309, 0.591, 0.319, 0.7331, 0.3048, 0.7318, 0.657, 0.257, 0.6734, 0.257, 0.6732, 0.3814, 0.6568, 0.3814, 0.1604, 0.6021, 0.1868, 0.598, 0.2324, 0.7523, 0.2172, 0.7631, 0.6405, 0.2569, 0.657, 0.257, 0.6568, 0.3814, 0.6403, 0.3814, 0.1325, 0.6071, 0.1604, 0.6021, 0.2172, 0.7631, 0.2016, 0.7773, 0.6241, 0.2568, 0.6405, 0.2569, 0.6403, 0.3814, 0.6238, 0.3814, 0.103, 0.6131, 0.1325, 0.6071, 0.2016, 0.7773, 0.1855, 0.7957, 0.5781, 0.6392, 0.6147, 0.6501, 0.4612, 0.9061, 0.4478, 0.861, 0.07142, 0.6201, 0.103, 0.6131, 0.1855, 0.7957, 0.1688, 0.8199, 0.5442, 0.6295, 0.5781, 0.6392, 0.4478, 0.861, 0.4335, 0.8281, 0.03729, 0.6281, 0.07142, 0.6201, 0.1688, 0.8199, 0.1514, 0.8526, 0.5126, 0.621, 0.5442, 0.6295, 0.4335, 0.8281, 0.419, 0.8031, 0.0001041, 0.6369, 0.03729, 0.6281, 0.1514, 0.8526, 0.133, 0.8987, 0.483, 0.6137, 0.5126, 0.621, 0.419, 0.8031, 0.4045, 0.7839, 0.7721, 0.257, 0.7885, 0.257, 0.7885, 0.3815, 0.7721, 0.3815, 0.4551, 0.6075, 0.483, 0.6137, 0.4045, 0.7839, 0.3901, 0.7688, 0.7556, 0.2571, 0.7721, 0.257, 0.7721, 0.3815, 0.7556, 0.3815, 0.4286, 0.6023, 0.4551, 0.6075, 0.3901, 0.7688, 0.3757, 0.757, 0.7392, 0.2571, 0.7556, 0.2571, 0.7556, 0.3815, 0.7391, 0.3815, 0.2842, 0.5902, 0.3076, 0.5902, 0.3048, 0.7318, 0.2906, 0.7322, 0.3014, 0.805, 0.3026, 0.805, 0.3039, 0.8052, 0.3051, 0.8056, 0.3063, 0.8063, 0.3072, 0.8071, 0.308, 0.8082, 0.3086, 0.8093, 0.3089, 0.8106, 0.309, 0.8119, 0.3089, 0.8131, 0.3084, 0.8144, 0.3078, 0.8155, 0.3069, 0.8165, 0.3058, 0.8173, 0.3046, 0.8179, 0.3032, 0.8182, 0.3018, 0.8183, 0.3004, 0.8181, 0.2991, 0.8175, 0.2979, 0.8168, 0.2969, 0.8158, 0.2962, 0.8146, 0.2956, 0.8134, 0.2954, 0.812, 0.2954, 0.8107, 0.2956, 0.8095, 0.2962, 0.8083, 0.2969, 0.8073, 0.2978, 0.8064, 0.2989, 0.8057, 0.3001, 0.8052, 0.3743, 0.9844, 0.3363, 0.9963, 0.3032, 0.8182, 0.3046, 0.8179, 0.2324, 0.7523, 0.2472, 0.7441, 0.2978, 0.8064, 0.2969, 0.8073, 0.3048, 0.7318, 0.319, 0.7331, 0.3039, 0.8052, 0.3026, 0.805, 0.4088, 0.9647, 0.3743, 0.9844, 0.3046, 0.8179, 0.3058, 0.8173, 0.2172, 0.7631, 0.2324, 0.7523, 0.2969, 0.8073, 0.2962, 0.8083, 0.4382, 0.9382, 0.4088, 0.9647, 0.3058, 0.8173, 0.3069, 0.8165, 0.2016, 0.7773, 0.2172, 0.7631, 0.2962, 0.8083, 0.2956, 0.8095, 0.4612, 0.9061, 0.4382, 0.9382, 0.3069, 0.8165, 0.3078, 0.8155, 0.1855, 0.7957, 0.2016, 0.7773, 0.2956, 0.8095, 0.2954, 0.8107, 0.4478, 0.861, 0.4612, 0.9061, 0.3078, 0.8155, 0.3084, 0.8144, 0.1688, 0.8199, 0.1855, 0.7957, 0.2954, 0.8107, 0.2954, 0.812, 0.4335, 0.8281, 0.4478, 0.861, 0.3084, 0.8144, 0.3089, 0.8131, 0.1514, 0.8526, 0.1688, 0.8199, 0.2954, 0.812, 0.2956, 0.8134, 0.419, 0.8031, 0.4335, 0.8281, 0.3089, 0.8131, 0.309, 0.8119, 0.133, 0.8987, 0.1514, 0.8526, 0.2956, 0.8134, 0.2962, 0.8146, 0.4045, 0.7839, 0.419, 0.8031, 0.309, 0.8119, 0.3089, 0.8106, 0.1555, 0.9324, 0.133, 0.8987, 0.2962, 0.8146, 0.2969, 0.8158, 0.3901, 0.7688, 0.4045, 0.7839, 0.3089, 0.8106, 0.3086, 0.8093, 0.1846, 0.9604, 0.1555, 0.9324, 0.2969, 0.8158, 0.2979, 0.8168, 0.3757, 0.757, 0.3901, 0.7688, 0.3086, 0.8093, 0.308, 0.8082, 0.2189, 0.9816, 0.1846, 0.9604, 0.2979, 0.8168, 0.2991, 0.8175, 0.2906, 0.7322, 0.3048, 0.7318, 0.3026, 0.805, 0.3014, 0.805, 0.3615, 0.7478, 0.3757, 0.757, 0.308, 0.8082, 0.3072, 0.8071, 0.2568, 0.9949, 0.2189, 0.9816, 0.2991, 0.8175, 0.3004, 0.8181, 0.2763, 0.7343, 0.2906, 0.7322, 0.3014, 0.805, 0.3001, 0.8052, 0.3473, 0.741, 0.3615, 0.7478, 0.3072, 0.8071, 0.3063, 0.8063, 0.2965, 0.9999, 0.2568, 0.9949, 0.3004, 0.8181, 0.3018, 0.8183, 0.2619, 0.7382, 0.2763, 0.7343, 0.3001, 0.8052, 0.2989, 0.8057, 0.3331, 0.7361, 0.3473, 0.741, 0.3063, 0.8063, 0.3051, 0.8056, 0.3363, 0.9963, 0.2965, 0.9999, 0.3018, 0.8183, 0.3032, 0.8182, 0.2472, 0.7441, 0.2619, 0.7382, 0.2989, 0.8057, 0.2978, 0.8064, 0.3086, 0.1841, 0.3092, 0.1845, 0.2146, 0.209, 0.2004, 0.1902, 0.3125, 0.177, 0.3115, 0.1768, 0.4543, 0.06382, 0.4766, 0.09605, 0.3092, 0.1845, 0.3098, 0.1847, 0.2288, 0.2237, 0.2146, 0.209, 0.3115, 0.1768, 0.3106, 0.1768, 0.4259, 0.03715, 0.4543, 0.06382, 0.3098, 0.1847, 0.3104, 0.1848, 0.243, 0.235, 0.2288, 0.2237, 0.3106, 0.1768, 0.3096, 0.1771, 0.3927, 0.01716, 0.4259, 0.03715, 0.3134, 0.184, 0.3139, 0.1835, 0.326, 0.2572, 0.3122, 0.2579, 0.3104, 0.1848, 0.3111, 0.1848, 0.257, 0.2436, 0.243, 0.235, 0.3096, 0.1771, 0.3088, 0.1775, 0.3563, 0.004657, 0.3927, 0.01716, 0.3139, 0.1835, 0.3143, 0.183, 0.3399, 0.2549, 0.326, 0.2572, 0.3111, 0.1848, 0.3117, 0.1848, 0.2709, 0.25, 0.257, 0.2436, 0.3088, 0.1775, 0.3081, 0.1781, 0.3183, 0.000104, 0.3563, 0.004657, 0.3143, 0.183, 0.3146, 0.1824, 0.354, 0.2508, 0.3399, 0.2549, 0.3117, 0.1848, 0.3123, 0.1846, 0.2847, 0.2544, 0.2709, 0.25, 0.3081, 0.1781, 0.3075, 0.1788, 0.2804, 0.003622, 0.3183, 0.000104, 0.3146, 0.1824, 0.3148, 0.1817, 0.3682, 0.2447, 0.354, 0.2508, 0.3123, 0.1846, 0.3128, 0.1843, 0.2985, 0.257, 0.2847, 0.2544, 0.3075, 0.1788, 0.3071, 0.1796, 0.2442, 0.01498, 0.2804, 0.003622, 0.3148, 0.1817, 0.3149, 0.181, 0.3827, 0.2365, 0.3682, 0.2447, 0.3128, 0.1843, 0.3134, 0.184, 0.3122, 0.2579, 0.2985, 0.257, 0.3071, 0.1796, 0.3069, 0.1805, 0.2114, 0.03359, 0.2442, 0.01498, 0.3149, 0.181, 0.3149, 0.1802, 0.3974, 0.2257, 0.3827, 0.2365, 0.3069, 0.1805, 0.3069, 0.1814, 0.1834, 0.05856, 0.2114, 0.03359, 0.3149, 0.1802, 0.3148, 0.1795, 0.4126, 0.2117, 0.3974, 0.2257, 0.3069, 0.1814, 0.3072, 0.1823, 0.1614, 0.08874, 0.1834, 0.05856, 0.3148, 0.1795, 0.3144, 0.1787, 0.4281, 0.1936, 0.4126, 0.2117, 0.3072, 0.1823, 0.3076, 0.1831, 0.1732, 0.1331, 0.1614, 0.08874, 0.3144, 0.1787, 0.314, 0.178, 0.444, 0.17, 0.4281, 0.1936, 0.3076, 0.1831, 0.3081, 0.1837, 0.1865, 0.1656, 0.1732, 0.1331, 0.314, 0.178, 0.3133, 0.1774, 0.4603, 0.1387, 0.444, 0.17, 0.3081, 0.1837, 0.3086, 0.1841, 0.2004, 0.1902, 0.1865, 0.1656, 0.3133, 0.1774, 0.3125, 0.177, 0.4766, 0.09605, 0.4603, 0.1387])
me_cylinder_001.materials.append(mat_tuas_lampu)
me_cylinder_001.use_remesh_preserve_volume = False
me_cylinder_001.use_remesh_preserve_attributes = False
me_cylinder_001.use_mirror_vertex_groups = False
me_cylinder_001.update()
me_cube = bpy.data.meshes.new('Cube')
me_cube.from_pydata([(-1.0, -1.0, -1.0), (-1.0, -1.0, 1.0), (-1.0, 1.0, -1.0), (-1.0, 1.0, 1.0), (-1.0, -1.0, 0.0), (-1.0, 1.0, 0.0), (1.0, 1.0, 0.0), (1.0, -1.0, 0.0)], [], [(4, 1, 3, 5), (1, 7, 6, 3), (7, 4, 0), (0, 2, 6, 7), (2, 5, 6), (6, 5, 3), (4, 7, 1), (0, 4, 5, 2)])
me_cube.use_remesh_preserve_volume = False
me_cube.use_remesh_preserve_attributes = False
me_cube.use_mirror_vertex_groups = False
me_cube.update()

# ---- objects
ob_cylinder = bpy.data.objects.new('Cylinder', me_cylinder)
ob_lamp = bpy.data.objects.new('Lamp', light_lamp)
ob_camera = bpy.data.objects.new('Camera', cam_camera)
ob_cylinder_001 = bpy.data.objects.new('Cylinder.001', me_cylinder_001)
ob_cube = bpy.data.objects.new('Cube', me_cube)

# ---- transforms, parenting, visibility, modifiers, constraints
ob_cylinder.location = (0.7613, 3.953e-07, -3.821)
ob_cylinder.rotation_euler = (-0.0, 1.571, 0.0)
ob_cylinder.scale = (1.316, 1.316, 1.316)
ob_cylinder.lineart.crease_threshold = 0.0
ob_lamp.location = (4.076, 1.005, 5.904)
ob_lamp.rotation_euler = (0.6503, 0.05522, 1.866)
ob_lamp.lock_rotations_4d = False
ob_lamp.empty_display_type = 'ARROWS'
ob_lamp.color = (0.0, 0.0, 0.0, 0.0)
ob_lamp.lineart.crease_threshold = 0.0
ob_camera.location = (7.481, -6.508, 5.344)
ob_camera.rotation_euler = (1.109, 0.0, 0.8149)
ob_camera.lock_rotations_4d = False
ob_camera.empty_display_type = 'ARROWS'
ob_camera.color = (0.0, 0.0, 0.0, 0.0)
ob_camera.display_type = 'WIRE'
ob_camera.lineart.crease_threshold = 0.0
ob_cylinder_001.location = (-4.189, 5.364e-07, -3.916)
ob_cylinder_001.rotation_euler = (-0.0, 1.571, 0.0)
ob_cylinder_001.scale = (1.316, 1.316, 1.316)
ob_cylinder_001.lineart.crease_threshold = 0.0
ob_cube.location = (0.0, 0.0, 0.0)
ob_cube.lineart.crease_threshold = 0.0

# ---- collection membership
col_collection_1.objects.link(ob_cylinder)
col_collection_1.objects.link(ob_lamp)
col_collection_1.objects.link(ob_camera)
col_collection_2.objects.link(ob_cylinder_001)
col_collection_3.objects.link(ob_cube)

# ---- scene / render settings (as saved in the file)
scene.camera = ob_camera
scene.frame_start = 1; scene.frame_end = 250; scene.frame_set(1)
scene.render.engine = 'BLENDER_EEVEE_NEXT'
scene.render.resolution_percentage = 50
scene.render.dither_intensity = 0.0
scene.cycles.use_denoising = False
scene.cycles.samples = 128
scene.cycles.sampling_pattern = 'TABULATED_SOBOL'
scene.cycles.light_sampling_threshold = 0.0
scene.cycles.use_adaptive_sampling = False
scene.cycles.use_light_tree = False
scene.cycles.blur_glossy = 0.0
scene.cycles.sample_clamp_indirect = 0.0
scene.view_settings.view_transform = 'Standard'
bpy.context.view_layer.update()
